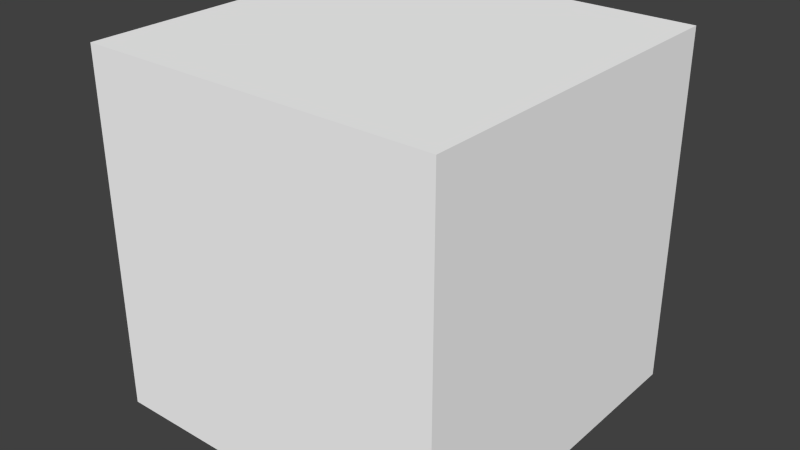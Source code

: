# Source: SimplePeople_Head_1.blend  (saved by Blender 2.76.0; exported with 4.5.12 LTS)
import bpy
from mathutils import Matrix  # noqa: F401  (used for matrix-valued properties, if any)

bpy.ops.wm.read_factory_settings(use_empty=True)
scene = bpy.context.scene
scene.name = 'Scene'

# ---- collections
col_collection_1 = bpy.data.collections.new('Collection 1'); scene.collection.children.link(col_collection_1)

# ---- materials (node trees are filled in below, after node groups)
mat_headsg = bpy.data.materials.new('HeadSG')
mat_headsg.alpha_threshold = 0.0
mat_headsg.use_transparent_shadow = False
mat_headsg.diffuse_color = (1.0, 1.0, 1.0, 1.0)
mat_headsg.roughness = 0.5

# ---- material node trees

# ---- world
world_world = bpy.data.worlds.new('World'); scene.world = world_world
world_world.color = (0.05088, 0.05088, 0.05088)
world_world.use_sun_shadow = False
world_world.sun_shadow_jitter_overblur = 0.0
world_world.cycles.sampling_method = 'MANUAL'
world_world.cycles.sample_map_resolution = 256

# ---- meshes
me_head = bpy.data.meshes.new('Head')
me_head.from_pydata([(-35.56, -35.55, -35.56), (-35.56, -35.55, 35.56), (-35.56, 35.55, 35.56), (-35.56, 35.55, -35.56), (35.56, 35.55, 35.56), (35.56, 35.55, -35.56), (35.56, -35.55, 35.56), (35.56, -35.55, -35.56)], [], [(0, 1, 2, 3), (3, 2, 4, 5), (5, 4, 6, 7), (1, 0, 7, 6), (4, 2, 1, 6), (0, 3, 5, 7)])
_uv = me_head.uv_layers.new(name='UVMap')
_uv.uv.foreach_set('vector', [0.4958, 0.8251, 0.3422, 0.8251, 0.3422, 0.9852, 0.4958, 0.9852, 0.6562, 0.9812, 0.5148, 0.9817, 0.5148, 0.8296, 0.6562, 0.8291, 0.02195, 0.9852, 0.1821, 0.9852, 0.1821, 0.8251, 0.02195, 0.8251, 0.9893, 0.9852, 0.833, 0.9852, 0.833, 0.8251, 0.9893, 0.8251, 1.003, 0.9971, -0.0009983, 0.999, -0.002906, 0.0029, 1.001, 0.0009924, 0.6627, 0.8249, 0.6627, 0.985, 0.8228, 0.985, 0.8228, 0.8249])
me_head.materials.append(mat_headsg)
me_head.use_remesh_preserve_volume = False
me_head.use_remesh_preserve_attributes = False
me_head.use_mirror_vertex_groups = False
me_head.update()

# ---- objects
ob_headwithface = bpy.data.objects.new('Headwithface', me_head)

# ---- transforms, parenting, visibility, modifiers, constraints
ob_headwithface.location = (0.0, 0.0, 0.0)
ob_headwithface.rotation_euler = (1.571, -0.0, 0.0)
ob_headwithface.lineart.crease_threshold = 0.0

# ---- collection membership
col_collection_1.objects.link(ob_headwithface)

# ---- scene / render settings (as saved in the file)
scene.frame_start = 1; scene.frame_end = 250; scene.frame_set(7)
scene.render.engine = 'BLENDER_EEVEE_NEXT'
scene.render.resolution_percentage = 50
scene.render.dither_intensity = 0.0
scene.cycles.use_denoising = False
scene.cycles.samples = 10
scene.cycles.sampling_pattern = 'TABULATED_SOBOL'
scene.cycles.light_sampling_threshold = 0.0
scene.cycles.use_adaptive_sampling = False
scene.cycles.use_light_tree = False
scene.cycles.blur_glossy = 0.0
scene.cycles.pixel_filter_type = 'GAUSSIAN'
scene.cycles.sample_clamp_indirect = 0.0
scene.view_settings.view_transform = 'Standard'
bpy.context.view_layer.update()

# ---- added for rendering (the .blend has no active camera and no usable light): camera, sun
cam_auto = bpy.data.cameras.new('AutoCamera')
cam_auto.lens = 50.0
cam_auto.sensor_width = 36.0
cam_auto.clip_end = 1999.92
ob_auto_camera = bpy.data.objects.new('AutoCamera', cam_auto)
scene.collection.objects.link(ob_auto_camera)
ob_auto_camera.location = (113.956, -136.747, 91.1649)
ob_auto_camera.rotation_euler = (1.09748, -7.21219e-08, 0.694738)
scene.camera = ob_auto_camera
light_auto_sun = bpy.data.lights.new('AutoSun', 'SUN')
light_auto_sun.energy = 3.0
light_auto_sun.angle = 0.0523599
ob_auto_sun = bpy.data.objects.new('AutoSun', light_auto_sun)
scene.collection.objects.link(ob_auto_sun)
ob_auto_sun.rotation_euler = (0.872665, 0.174533, 0.523599)
bpy.context.view_layer.update()
